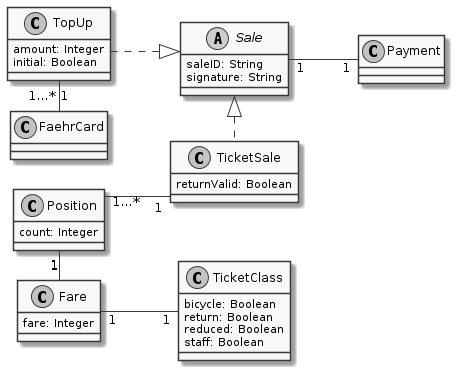

The diagram above was rendered by PlantUML. Its source (embedded in the PNG):
@startuml
skinparam linetype ortho
left to right direction
skinparam nodesep 30
'title: FerryTix Class Diagram
skinparam monochrome true

class TicketSale {
    returnValid: Boolean
    ' from: MachineLocation
    'positions: [Position]
}

class Position {
    ' fare: Fare
    count: Integer
}

Position "1" - "1" Fare
Position "1…*" -- "1" TicketSale

Sale "1" -- "1" Payment

class TicketClass {
    bicycle: Boolean
    return: Boolean
    reduced: Boolean
    staff: Boolean
}

abstract class Sale {
    saleID: String
    'signedBy: VendingMachine
    signature: String
    'payment: Payment
}

TicketSale ..left|> Sale
TopUp ..|> Sale

class TopUp {
    'for: FaehrCard
    amount: Integer
    initial: Boolean
}

'TopUp "1" -- "1" Payment
FaehrCard "1" -up "1…*" TopUp

class Fare {
    ' ticketClass: TicketClass
    fare: Integer
}

Fare "1" -- "1" TicketClass

' enum MachineCommand {
'     setSignalRed
'     setSignalGreen
'     stopVending
'     startVending
' }


' class MachineStatus {
'     vending: Boolean
'     waiting: [WaitingPassenger]
' }

'WaitingPassenger <- MachineStatus

' class WaitingPassenger {
'     ticketClass: TicketClass
'     waitingSince: DateTime
' }
'
' WaitingPassenger --> TicketClass

@enduml